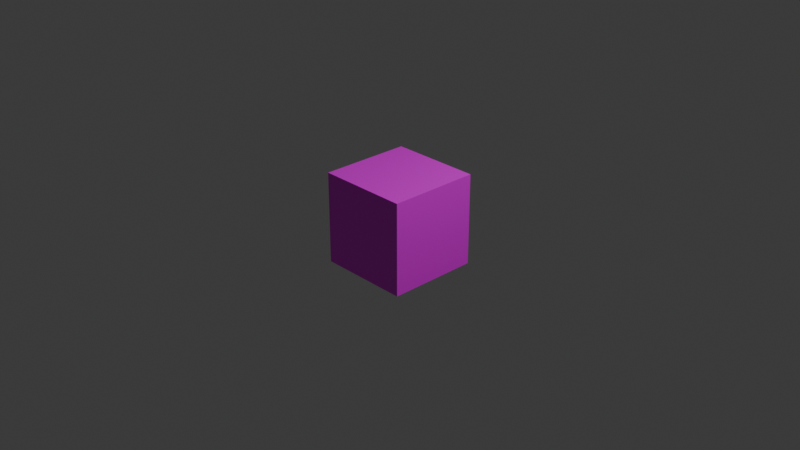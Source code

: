 # Source: wall.blend  (saved by Blender 4.3.34; exported with 4.5.12 LTS)
import bpy
from mathutils import Matrix  # noqa: F401  (used for matrix-valued properties, if any)

bpy.ops.wm.read_factory_settings(use_empty=True)
scene = bpy.context.scene
scene.name = 'Scene'

# ---- collections
col_collection = bpy.data.collections.new('Collection'); scene.collection.children.link(col_collection)

# ---- images (referenced by path relative to the original .blend; pixels are not part of the script)
import os
ASSET_DIR = os.environ.get("B2B_ASSET_DIR", "")  # directory of the original .blend (textures are referenced by path, not embedded)
HERE = os.path.dirname(os.path.abspath(__file__))  # packed textures are extracted next to this script under _unpacked/

def load_image(name, relpath, width, height, colorspace="sRGB"):
    """Load a texture the original file referenced (path relative to the .blend, or extracted next to this script)."""
    p = next((c for c in (os.path.join(HERE, relpath), os.path.join(ASSET_DIR, relpath)) if relpath and os.path.exists(c)), "")
    if p:
        img = bpy.data.images.load(p, check_existing=True)
        img.name = name
    else:  # same state as the original file: an image datablock whose file is absent (Cycles renders it pink)
        img = bpy.data.images.new(name, width, height)
        img.source = "FILE"
        img.filepath = "//" + (relpath or name)
    img.colorspace_settings.name = colorspace
    return img
img_wall_png = load_image('wall.png', 'wall.png', 1024, 1024, 'sRGB')

# ---- materials (node trees are filled in below, after node groups)
mat_material = bpy.data.materials.new('Material')
mat_material.alpha_threshold = 0.0
mat_material.roughness = 0.5
mat_material.line_color = (0.0, 0.0, 0.0, 1.0)

# ---- material node trees
mat_material.use_nodes = True; mat_material.node_tree.nodes.clear()
_N = mat_material.node_tree.nodes; _L = mat_material.node_tree.links
n0 = _N.new('ShaderNodeOutputMaterial'); n0.name = 'Material Output'; n0.location = (300, 300)
n1 = _N.new('ShaderNodeBsdfPrincipled'); n1.name = 'Principled BSDF'; n1.location = (10, 300)
n1.inputs[3].default_value = 1.45
n2 = _N.new('ShaderNodeTexImage'); n2.name = 'Image Texture'; n2.location = (-280, 280)
n2.image = img_wall_png
n2.interpolation = 'Closest'
_L.new(n1.outputs[0], n0.inputs[0])
_L.new(n2.outputs[0], n1.inputs[0])
n0.is_active_output = True

# ---- world
world_world = bpy.data.worlds.new('World'); scene.world = world_world
world_world.use_nodes = True; world_world.node_tree.nodes.clear()
_N = world_world.node_tree.nodes; _L = world_world.node_tree.links
n0 = _N.new('ShaderNodeOutputWorld'); n0.name = 'World Output'; n0.location = (300, 300)
n1 = _N.new('ShaderNodeBackground'); n1.name = 'Background'; n1.location = (10, 300)
n1.inputs[0].default_value = (0.05088, 0.05088, 0.05088, 1.0)
_L.new(n1.outputs[0], n0.inputs[0])
n0.is_active_output = True
world_world.color = (0.05088, 0.05088, 0.05088)
world_world.sun_shadow_jitter_overblur = 0.0

# ---- cameras
cam_camera = bpy.data.cameras.new('Camera')
cam_camera.clip_end = 100.0
cam_camera.ortho_scale = 7.314

# ---- lights
light_light = bpy.data.lights.new('Light', 'POINT')
light_light.energy = 1000.0
light_light.shadow_soft_size = 0.1

# ---- meshes
me_cube = bpy.data.meshes.new('Cube')
me_cube.from_pydata([(0.5, 0.5, 0.5), (0.5, 0.5, -0.5), (0.5, -0.5, 0.5), (0.5, -0.5, -0.5), (-0.5, 0.5, 0.5), (-0.5, 0.5, -0.5), (-0.5, -0.5, 0.5), (-0.5, -0.5, -0.5)], [], [(0, 4, 6, 2), (3, 2, 6, 7), (7, 6, 4, 5), (5, 1, 3, 7), (1, 0, 2, 3), (5, 4, 0, 1)])
_uv = me_cube.uv_layers.new(name='UVMap')
_uv.uv.foreach_set('vector', [0.5077, 0.5077, 1.0, 0.5077, 1.0, 1.0, 0.5077, 1.0, 0.4923, 0.5077, 0.4923, 1.0, 0.0, 1.0, 0.0, 0.5077, 0.4923, 0.5077, 0.4923, 1.0, 0.0, 1.0, 0.0, 0.5077, 0.5077, 0.5077, 1.0, 0.5077, 1.0, 1.0, 0.5077, 1.0, 0.4923, 0.5077, 0.4923, 1.0, 0.0, 1.0, 0.0, 0.5077, 0.4923, 0.5077, 0.4923, 1.0, 0.0, 1.0, 0.0, 0.5077])
me_cube.materials.append(mat_material)
me_cube.use_mirror_vertex_groups = False
me_cube.update()

# ---- objects
ob_cube = bpy.data.objects.new('Cube', me_cube)
ob_light = bpy.data.objects.new('Light', light_light)
ob_camera = bpy.data.objects.new('Camera', cam_camera)

# ---- transforms, parenting, visibility, modifiers, constraints
ob_cube.location = (0.0, 0.0, 0.0)
ob_cube.lock_rotations_4d = False
ob_cube.empty_display_type = 'ARROWS'
ob_cube.lineart.crease_threshold = 0.0
ob_light.location = (4.076, 1.005, 5.904)
ob_light.rotation_euler = (0.6503, 0.05522, 1.866)
ob_light.lock_rotations_4d = False
ob_light.empty_display_type = 'ARROWS'
ob_light.color = (0.0, 0.0, 0.0, 0.0)
ob_light.lineart.crease_threshold = 0.0
ob_camera.location = (7.359, -6.926, 4.958)
ob_camera.rotation_euler = (1.109, 0.0, 0.8149)
ob_camera.lock_rotations_4d = False
ob_camera.empty_display_type = 'ARROWS'
ob_camera.color = (0.0, 0.0, 0.0, 0.0)
ob_camera.display_type = 'WIRE'
ob_camera.lineart.crease_threshold = 0.0

# ---- collection membership
col_collection.objects.link(ob_cube)
col_collection.objects.link(ob_light)
col_collection.objects.link(ob_camera)

# ---- scene / render settings (as saved in the file)
scene.camera = ob_camera
scene.frame_start = 1; scene.frame_end = 250; scene.frame_set(1)
scene.render.engine = 'BLENDER_EEVEE_NEXT'
bpy.context.view_layer.update()
